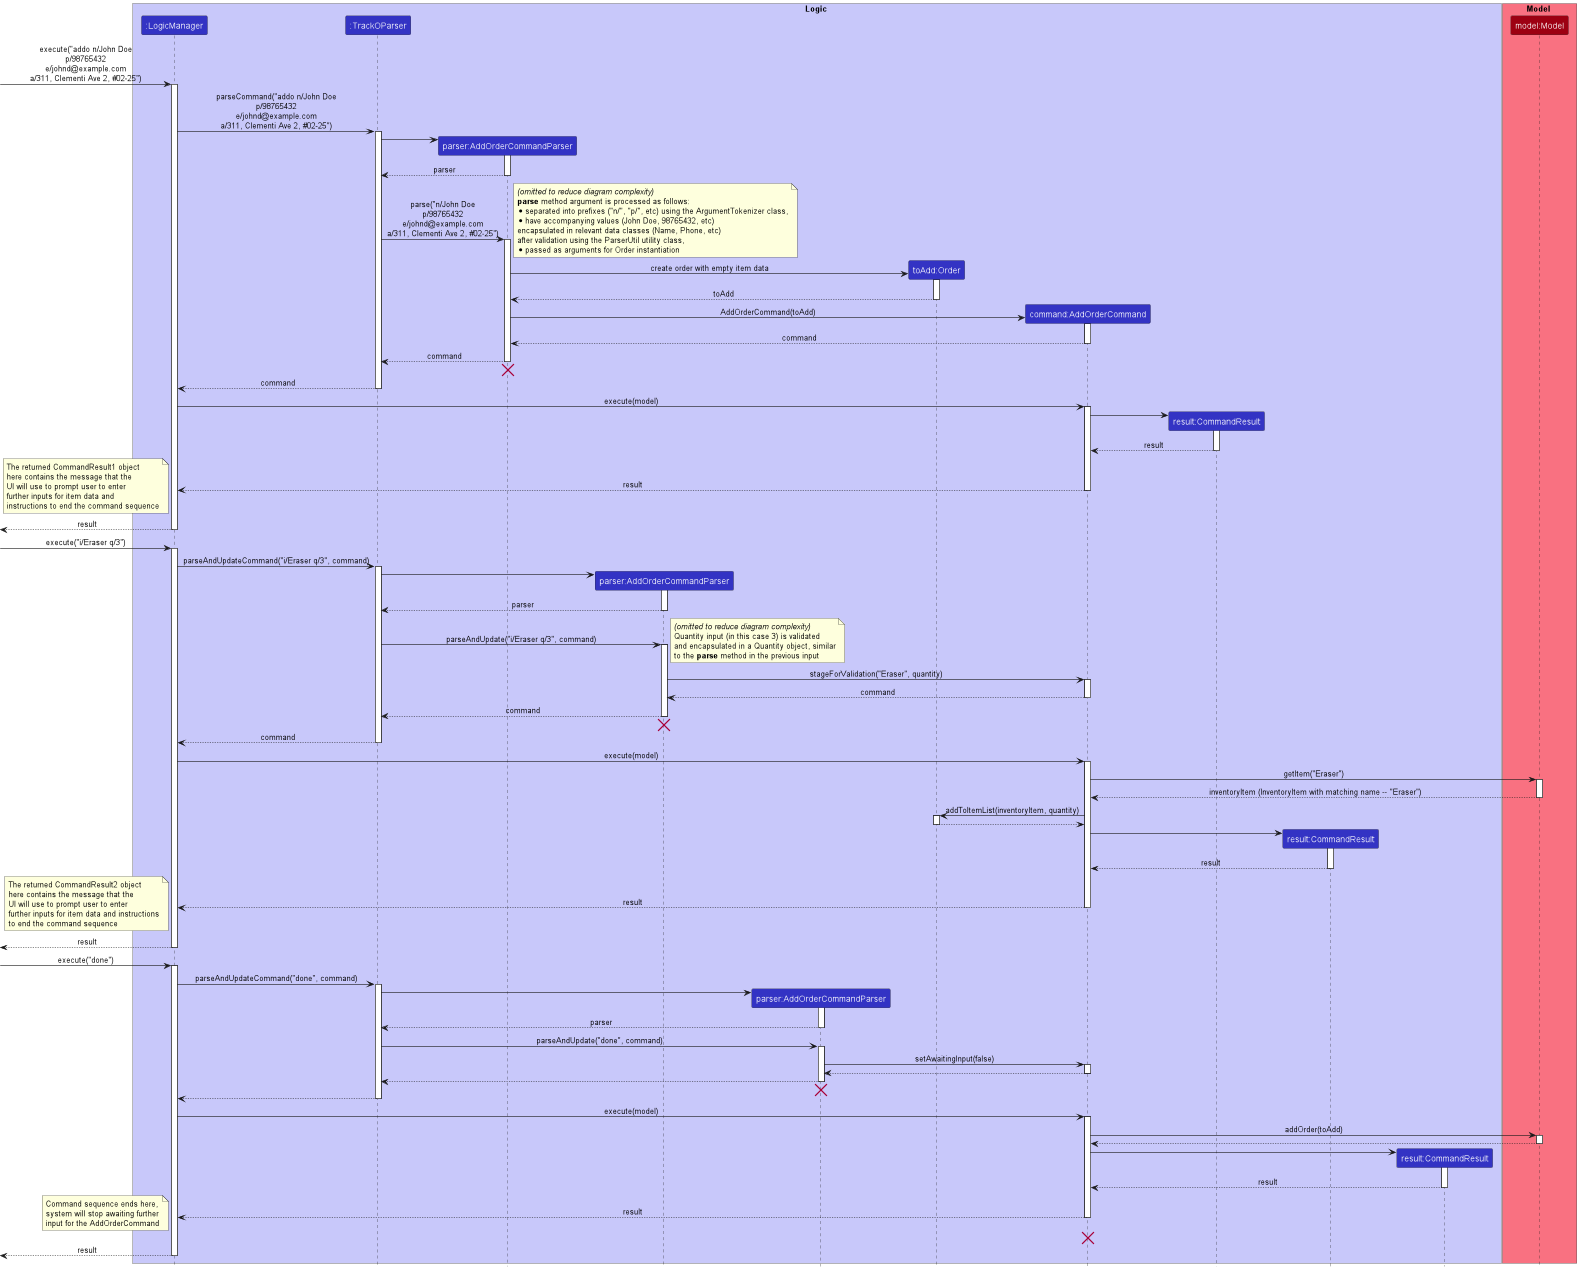

The diagram above was rendered by PlantUML. Its source (embedded in the PNG):
@startuml
!include style.puml
skinparam noteTextAlignment left

box Logic LOGIC_COLOR_T1
participant ":LogicManager" as LogicManager LOGIC_COLOR
participant ":TrackOParser" as TrackOParser LOGIC_COLOR
participant "parser:AddOrderCommandParser" as AddOrderCommandParser1 LOGIC_COLOR
participant "parser:AddOrderCommandParser" as AddOrderCommandParser2 LOGIC_COLOR
participant "parser:AddOrderCommandParser" as AddOrderCommandParser3 LOGIC_COLOR
participant "toAdd:Order" as toAdd LOGIC_COLOR
participant "command:AddOrderCommand" as AddOrderCommand LOGIC_COLOR
participant "result:CommandResult" as CommandResult1 LOGIC_COLOR
participant "result:CommandResult" as CommandResult2 LOGIC_COLOR
participant "result:CommandResult" as CommandResult3 LOGIC_COLOR
end box

box Model MODEL_COLOR_T1
participant "model:Model" as Model MODEL_COLOR
end box

[-> LogicManager : execute("addo n/John Doe\np/98765432\ne/johnd@example.com\na/311, Clementi Ave 2, #02-25")
activate LogicManager

LogicManager -> TrackOParser : parseCommand("addo n/John Doe\np/98765432\ne/johnd@example.com\na/311, Clementi Ave 2, #02-25")
activate TrackOParser

create AddOrderCommandParser1
TrackOParser -> AddOrderCommandParser1
activate AddOrderCommandParser1

AddOrderCommandParser1 --> TrackOParser : parser
deactivate AddOrderCommandParser1

TrackOParser -> AddOrderCommandParser1 : parse("n/John Doe\np/98765432\ne/johnd@example.com\na/311, Clementi Ave 2, #02-25")
activate AddOrderCommandParser1


create toAdd
note right
<i>(omitted to reduce diagram complexity)</i>
<b>parse</b> method argument is processed as follows:
* separated into prefixes ("n/", "p/", etc) using the ArgumentTokenizer class,
* have accompanying values (John Doe, 98765432, etc)
encapsulated in relevant data classes (Name, Phone, etc)
after validation using the ParserUtil utility class,
* passed as arguments for Order instantiation
end note
AddOrderCommandParser1 -> toAdd : create order with empty item data
activate toAdd

toAdd --> AddOrderCommandParser1 : toAdd
deactivate

create AddOrderCommand
AddOrderCommandParser1 -> AddOrderCommand : AddOrderCommand(toAdd)
activate AddOrderCommand

AddOrderCommand --> AddOrderCommandParser1 : command
deactivate AddOrderCommand

AddOrderCommandParser1 --> TrackOParser : command
deactivate AddOrderCommandParser1

AddOrderCommandParser1 -[hidden]-> TrackOParser
destroy AddOrderCommandParser1

TrackOParser --> LogicManager: command
deactivate TrackOParser

LogicManager -> AddOrderCommand : execute(model)
activate AddOrderCommand

create CommandResult1
AddOrderCommand -> CommandResult1
activate CommandResult1

CommandResult1 --> AddOrderCommand : result
deactivate CommandResult1

AddOrderCommand --> LogicManager : result
deactivate AddOrderCommand

note left
The returned CommandResult1 object
here contains the message that the
UI will use to prompt user to enter
further inputs for item data and
instructions to end the command sequence
end note
<-- LogicManager : result
deactivate LogicManager


-> LogicManager : execute("i/Eraser q/3")
activate LogicManager

LogicManager -> TrackOParser : parseAndUpdateCommand("i/Eraser q/3", command)
activate TrackOParser

create AddOrderCommandParser2
TrackOParser -> AddOrderCommandParser2
activate AddOrderCommandParser2

AddOrderCommandParser2 --> TrackOParser : parser
deactivate AddOrderCommandParser2

TrackOParser -> AddOrderCommandParser2 : parseAndUpdate("i/Eraser q/3", command)
activate AddOrderCommandParser2


note right
<i>(omitted to reduce diagram complexity)</i>
Quantity input (in this case 3) is validated
and encapsulated in a Quantity object, similar
to the <b>parse</b> method in the previous input
end note
AddOrderCommandParser2 -> AddOrderCommand : stageForValidation("Eraser", quantity)
activate AddOrderCommand

AddOrderCommand --> AddOrderCommandParser2 : command
deactivate AddOrderCommand

AddOrderCommandParser2 --> TrackOParser : command
deactivate AddOrderCommandParser2

AddOrderCommandParser2 -[hidden]-> TrackOParser
destroy AddOrderCommandParser2

TrackOParser --> LogicManager : command
deactivate TrackOParser

LogicManager -> AddOrderCommand : execute(model)
activate AddOrderCommand

AddOrderCommand -> Model : getItem("Eraser")
activate Model

Model --> AddOrderCommand : inventoryItem (InventoryItem with matching name -- "Eraser")
deactivate Model

AddOrderCommand -> toAdd: addToItemList(inventoryItem, quantity)
activate toAdd

toAdd --> AddOrderCommand
deactivate toAdd

create CommandResult2
AddOrderCommand -> CommandResult2
activate CommandResult2

CommandResult2 --> AddOrderCommand : result
deactivate CommandResult2

AddOrderCommand --> LogicManager : result
deactivate AddOrderCommand

note left
The returned CommandResult2 object
here contains the message that the
UI will use to prompt user to enter
further inputs for item data and instructions
to end the command sequence
end note

<-- LogicManager: result
deactivate LogicManager

-> LogicManager : execute("done")
activate LogicManager

LogicManager -> TrackOParser : parseAndUpdateCommand("done", command)
activate TrackOParser

create AddOrderCommandParser3
TrackOParser -> AddOrderCommandParser3
activate AddOrderCommandParser3

AddOrderCommandParser3 --> TrackOParser : parser
deactivate AddOrderCommandParser3

TrackOParser -> AddOrderCommandParser3 : parseAndUpdate("done", command)
activate AddOrderCommandParser3

AddOrderCommandParser3 -> AddOrderCommand : setAwaitingInput(false)
activate AddOrderCommand

AddOrderCommand --> AddOrderCommandParser3
deactivate AddOrderCommand

AddOrderCommandParser3 --> TrackOParser
deactivate AddOrderCommandParser3

AddOrderCommandParser3 -[hidden]-> TrackOParser
destroy AddOrderCommandParser3

TrackOParser --> LogicManager
deactivate TrackOParser

LogicManager -> AddOrderCommand : execute(model)
activate AddOrderCommand

AddOrderCommand -> Model : addOrder(toAdd)
activate Model

Model --> AddOrderCommand
deactivate Model


create CommandResult3
AddOrderCommand -> CommandResult3
activate CommandResult3

CommandResult3 --> AddOrderCommand : result
deactivate CommandResult3

AddOrderCommand --> LogicManager : result
deactivate AddOrderCommand

note left
Command sequence ends here,
system will stop awaiting further
input for the AddOrderCommand
end note

AddOrderCommand -[hidden]-> TrackOParser
destroy AddOrderCommand


<-- LogicManager: result
deactivate LogicManager
@enduml